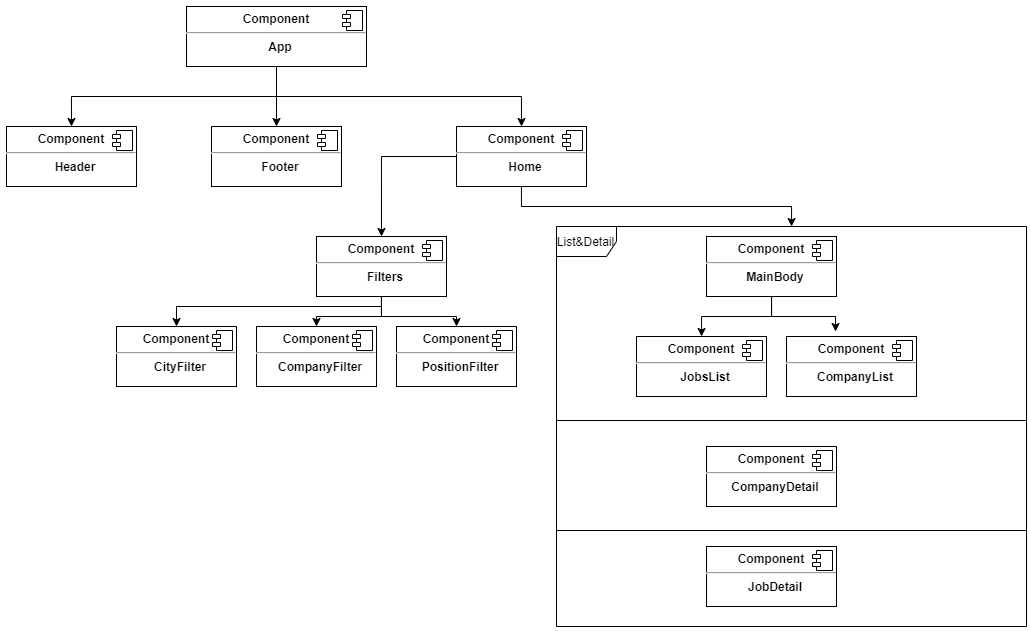

The diagram above was exported from draw.io. Its source (the exported page's mxGraphModel, read from the mxfile embedded in the PNG):
<mxGraphModel dx="1304" dy="546" grid="1" gridSize="10" guides="1" tooltips="1" connect="1" arrows="1" fold="1" page="0" pageScale="1" pageWidth="827" pageHeight="1169" math="0" shadow="0">
  <root>
    <mxCell id="0" />
    <mxCell id="1" parent="0" />
    <mxCell id="6ZttRZZMqcGd7Z5m2NKh-24" style="edgeStyle=orthogonalEdgeStyle;rounded=0;orthogonalLoop=1;jettySize=auto;html=1;entryX=0.5;entryY=0;entryDx=0;entryDy=0;" edge="1" parent="1" source="6ZttRZZMqcGd7Z5m2NKh-1" target="6ZttRZZMqcGd7Z5m2NKh-3">
      <mxGeometry relative="1" as="geometry">
        <Array as="points">
          <mxPoint x="270" y="150" />
          <mxPoint x="65" y="150" />
        </Array>
      </mxGeometry>
    </mxCell>
    <mxCell id="6ZttRZZMqcGd7Z5m2NKh-25" style="edgeStyle=orthogonalEdgeStyle;rounded=0;orthogonalLoop=1;jettySize=auto;html=1;" edge="1" parent="1" source="6ZttRZZMqcGd7Z5m2NKh-1" target="6ZttRZZMqcGd7Z5m2NKh-5">
      <mxGeometry relative="1" as="geometry" />
    </mxCell>
    <mxCell id="6ZttRZZMqcGd7Z5m2NKh-26" style="edgeStyle=orthogonalEdgeStyle;rounded=0;orthogonalLoop=1;jettySize=auto;html=1;entryX=0.5;entryY=0;entryDx=0;entryDy=0;" edge="1" parent="1" source="6ZttRZZMqcGd7Z5m2NKh-1" target="6ZttRZZMqcGd7Z5m2NKh-7">
      <mxGeometry relative="1" as="geometry">
        <Array as="points">
          <mxPoint x="270" y="150" />
          <mxPoint x="515" y="150" />
        </Array>
      </mxGeometry>
    </mxCell>
    <mxCell id="6ZttRZZMqcGd7Z5m2NKh-1" value="&lt;p style=&quot;margin: 0px ; margin-top: 6px ; text-align: center&quot;&gt;&lt;b&gt;Component&lt;/b&gt;&lt;/p&gt;&lt;hr&gt;&lt;p style=&quot;text-align: center ; margin: 0px 0px 0px 8px&quot;&gt;&lt;b&gt;App&lt;/b&gt;&lt;/p&gt;" style="align=left;overflow=fill;html=1;dropTarget=0;" vertex="1" parent="1">
      <mxGeometry x="180" y="60" width="180" height="60" as="geometry" />
    </mxCell>
    <mxCell id="6ZttRZZMqcGd7Z5m2NKh-2" value="" style="shape=component;jettyWidth=8;jettyHeight=4;" vertex="1" parent="6ZttRZZMqcGd7Z5m2NKh-1">
      <mxGeometry x="1" width="20" height="20" relative="1" as="geometry">
        <mxPoint x="-24" y="4" as="offset" />
      </mxGeometry>
    </mxCell>
    <mxCell id="6ZttRZZMqcGd7Z5m2NKh-3" value="&lt;p style=&quot;margin: 0px ; margin-top: 6px ; text-align: center&quot;&gt;&lt;b&gt;Component&lt;/b&gt;&lt;/p&gt;&lt;hr&gt;&lt;p style=&quot;text-align: center ; margin: 0px 0px 0px 8px&quot;&gt;&lt;b&gt;Header&lt;/b&gt;&lt;/p&gt;" style="align=left;overflow=fill;html=1;dropTarget=0;" vertex="1" parent="1">
      <mxGeometry y="180" width="130" height="60" as="geometry" />
    </mxCell>
    <mxCell id="6ZttRZZMqcGd7Z5m2NKh-4" value="" style="shape=component;jettyWidth=8;jettyHeight=4;" vertex="1" parent="6ZttRZZMqcGd7Z5m2NKh-3">
      <mxGeometry x="1" width="20" height="20" relative="1" as="geometry">
        <mxPoint x="-24" y="4" as="offset" />
      </mxGeometry>
    </mxCell>
    <mxCell id="6ZttRZZMqcGd7Z5m2NKh-5" value="&lt;p style=&quot;margin: 0px ; margin-top: 6px ; text-align: center&quot;&gt;&lt;b&gt;Component&lt;/b&gt;&lt;/p&gt;&lt;hr&gt;&lt;p style=&quot;text-align: center ; margin: 0px 0px 0px 8px&quot;&gt;&lt;b&gt;Footer&lt;/b&gt;&lt;/p&gt;" style="align=left;overflow=fill;html=1;dropTarget=0;" vertex="1" parent="1">
      <mxGeometry x="205" y="180" width="130" height="60" as="geometry" />
    </mxCell>
    <mxCell id="6ZttRZZMqcGd7Z5m2NKh-6" value="" style="shape=component;jettyWidth=8;jettyHeight=4;" vertex="1" parent="6ZttRZZMqcGd7Z5m2NKh-5">
      <mxGeometry x="1" width="20" height="20" relative="1" as="geometry">
        <mxPoint x="-24" y="4" as="offset" />
      </mxGeometry>
    </mxCell>
    <mxCell id="6ZttRZZMqcGd7Z5m2NKh-27" style="edgeStyle=orthogonalEdgeStyle;rounded=0;orthogonalLoop=1;jettySize=auto;html=1;entryX=0.5;entryY=0;entryDx=0;entryDy=0;" edge="1" parent="1" source="6ZttRZZMqcGd7Z5m2NKh-7" target="6ZttRZZMqcGd7Z5m2NKh-11">
      <mxGeometry relative="1" as="geometry" />
    </mxCell>
    <mxCell id="6ZttRZZMqcGd7Z5m2NKh-31" style="edgeStyle=orthogonalEdgeStyle;rounded=0;orthogonalLoop=1;jettySize=auto;html=1;" edge="1" parent="1" source="6ZttRZZMqcGd7Z5m2NKh-7" target="6ZttRZZMqcGd7Z5m2NKh-23">
      <mxGeometry relative="1" as="geometry" />
    </mxCell>
    <mxCell id="6ZttRZZMqcGd7Z5m2NKh-7" value="&lt;p style=&quot;margin: 0px ; margin-top: 6px ; text-align: center&quot;&gt;&lt;b&gt;Component&lt;/b&gt;&lt;/p&gt;&lt;hr&gt;&lt;p style=&quot;text-align: center ; margin: 0px 0px 0px 8px&quot;&gt;&lt;b&gt;Home&lt;/b&gt;&lt;/p&gt;" style="align=left;overflow=fill;html=1;dropTarget=0;" vertex="1" parent="1">
      <mxGeometry x="450" y="180" width="130" height="60" as="geometry" />
    </mxCell>
    <mxCell id="6ZttRZZMqcGd7Z5m2NKh-8" value="" style="shape=component;jettyWidth=8;jettyHeight=4;" vertex="1" parent="6ZttRZZMqcGd7Z5m2NKh-7">
      <mxGeometry x="1" width="20" height="20" relative="1" as="geometry">
        <mxPoint x="-24" y="4" as="offset" />
      </mxGeometry>
    </mxCell>
    <mxCell id="6ZttRZZMqcGd7Z5m2NKh-32" style="edgeStyle=orthogonalEdgeStyle;rounded=0;orthogonalLoop=1;jettySize=auto;html=1;" edge="1" parent="1" source="6ZttRZZMqcGd7Z5m2NKh-9" target="6ZttRZZMqcGd7Z5m2NKh-19">
      <mxGeometry relative="1" as="geometry" />
    </mxCell>
    <mxCell id="6ZttRZZMqcGd7Z5m2NKh-34" style="edgeStyle=orthogonalEdgeStyle;rounded=0;orthogonalLoop=1;jettySize=auto;html=1;entryX=0.377;entryY=-0.083;entryDx=0;entryDy=0;entryPerimeter=0;" edge="1" parent="1" source="6ZttRZZMqcGd7Z5m2NKh-9" target="6ZttRZZMqcGd7Z5m2NKh-21">
      <mxGeometry relative="1" as="geometry" />
    </mxCell>
    <mxCell id="6ZttRZZMqcGd7Z5m2NKh-9" value="&lt;p style=&quot;margin: 0px ; margin-top: 6px ; text-align: center&quot;&gt;&lt;b&gt;Component&lt;/b&gt;&lt;/p&gt;&lt;hr&gt;&lt;p style=&quot;text-align: center ; margin: 0px 0px 0px 8px&quot;&gt;&lt;b&gt;MainBody&lt;/b&gt;&lt;/p&gt;" style="align=left;overflow=fill;html=1;dropTarget=0;" vertex="1" parent="1">
      <mxGeometry x="700" y="290" width="130" height="60" as="geometry" />
    </mxCell>
    <mxCell id="6ZttRZZMqcGd7Z5m2NKh-10" value="" style="shape=component;jettyWidth=8;jettyHeight=4;" vertex="1" parent="6ZttRZZMqcGd7Z5m2NKh-9">
      <mxGeometry x="1" width="20" height="20" relative="1" as="geometry">
        <mxPoint x="-24" y="4" as="offset" />
      </mxGeometry>
    </mxCell>
    <mxCell id="6ZttRZZMqcGd7Z5m2NKh-28" style="edgeStyle=orthogonalEdgeStyle;rounded=0;orthogonalLoop=1;jettySize=auto;html=1;" edge="1" parent="1" source="6ZttRZZMqcGd7Z5m2NKh-11" target="6ZttRZZMqcGd7Z5m2NKh-13">
      <mxGeometry relative="1" as="geometry">
        <Array as="points">
          <mxPoint x="375" y="360" />
          <mxPoint x="170" y="360" />
        </Array>
      </mxGeometry>
    </mxCell>
    <mxCell id="6ZttRZZMqcGd7Z5m2NKh-29" style="edgeStyle=orthogonalEdgeStyle;rounded=0;orthogonalLoop=1;jettySize=auto;html=1;exitX=0.5;exitY=1;exitDx=0;exitDy=0;" edge="1" parent="1" source="6ZttRZZMqcGd7Z5m2NKh-11" target="6ZttRZZMqcGd7Z5m2NKh-15">
      <mxGeometry relative="1" as="geometry" />
    </mxCell>
    <mxCell id="6ZttRZZMqcGd7Z5m2NKh-30" style="edgeStyle=orthogonalEdgeStyle;rounded=0;orthogonalLoop=1;jettySize=auto;html=1;" edge="1" parent="1" source="6ZttRZZMqcGd7Z5m2NKh-11" target="6ZttRZZMqcGd7Z5m2NKh-17">
      <mxGeometry relative="1" as="geometry" />
    </mxCell>
    <mxCell id="6ZttRZZMqcGd7Z5m2NKh-11" value="&lt;p style=&quot;margin: 0px ; margin-top: 6px ; text-align: center&quot;&gt;&lt;b&gt;Component&lt;/b&gt;&lt;/p&gt;&lt;hr&gt;&lt;p style=&quot;text-align: center ; margin: 0px 0px 0px 8px&quot;&gt;&lt;b&gt;Filters&lt;/b&gt;&lt;/p&gt;" style="align=left;overflow=fill;html=1;dropTarget=0;" vertex="1" parent="1">
      <mxGeometry x="310" y="290" width="130" height="60" as="geometry" />
    </mxCell>
    <mxCell id="6ZttRZZMqcGd7Z5m2NKh-12" value="" style="shape=component;jettyWidth=8;jettyHeight=4;" vertex="1" parent="6ZttRZZMqcGd7Z5m2NKh-11">
      <mxGeometry x="1" width="20" height="20" relative="1" as="geometry">
        <mxPoint x="-24" y="4" as="offset" />
      </mxGeometry>
    </mxCell>
    <mxCell id="6ZttRZZMqcGd7Z5m2NKh-13" value="&lt;p style=&quot;margin: 0px ; margin-top: 6px ; text-align: center&quot;&gt;&lt;b&gt;Component&lt;/b&gt;&lt;/p&gt;&lt;hr&gt;&lt;p style=&quot;text-align: center ; margin: 0px 0px 0px 8px&quot;&gt;&lt;b&gt;CityFilter&lt;/b&gt;&lt;/p&gt;" style="align=left;overflow=fill;html=1;dropTarget=0;" vertex="1" parent="1">
      <mxGeometry x="110" y="380" width="120" height="60" as="geometry" />
    </mxCell>
    <mxCell id="6ZttRZZMqcGd7Z5m2NKh-14" value="" style="shape=component;jettyWidth=8;jettyHeight=4;" vertex="1" parent="6ZttRZZMqcGd7Z5m2NKh-13">
      <mxGeometry x="1" width="20" height="20" relative="1" as="geometry">
        <mxPoint x="-24" y="4" as="offset" />
      </mxGeometry>
    </mxCell>
    <mxCell id="6ZttRZZMqcGd7Z5m2NKh-15" value="&lt;p style=&quot;margin: 0px ; margin-top: 6px ; text-align: center&quot;&gt;&lt;b&gt;Component&lt;/b&gt;&lt;/p&gt;&lt;hr&gt;&lt;p style=&quot;text-align: center ; margin: 0px 0px 0px 8px&quot;&gt;&lt;b&gt;CompanyFilter&lt;/b&gt;&lt;/p&gt;" style="align=left;overflow=fill;html=1;dropTarget=0;" vertex="1" parent="1">
      <mxGeometry x="250" y="380" width="120" height="60" as="geometry" />
    </mxCell>
    <mxCell id="6ZttRZZMqcGd7Z5m2NKh-16" value="" style="shape=component;jettyWidth=8;jettyHeight=4;" vertex="1" parent="6ZttRZZMqcGd7Z5m2NKh-15">
      <mxGeometry x="1" width="20" height="20" relative="1" as="geometry">
        <mxPoint x="-24" y="4" as="offset" />
      </mxGeometry>
    </mxCell>
    <mxCell id="6ZttRZZMqcGd7Z5m2NKh-17" value="&lt;p style=&quot;margin: 0px ; margin-top: 6px ; text-align: center&quot;&gt;&lt;b&gt;Component&lt;/b&gt;&lt;/p&gt;&lt;hr&gt;&lt;p style=&quot;text-align: center ; margin: 0px 0px 0px 8px&quot;&gt;&lt;b&gt;PositionFilter&lt;/b&gt;&lt;/p&gt;" style="align=left;overflow=fill;html=1;dropTarget=0;" vertex="1" parent="1">
      <mxGeometry x="390" y="380" width="120" height="60" as="geometry" />
    </mxCell>
    <mxCell id="6ZttRZZMqcGd7Z5m2NKh-18" value="" style="shape=component;jettyWidth=8;jettyHeight=4;" vertex="1" parent="6ZttRZZMqcGd7Z5m2NKh-17">
      <mxGeometry x="1" width="20" height="20" relative="1" as="geometry">
        <mxPoint x="-24" y="4" as="offset" />
      </mxGeometry>
    </mxCell>
    <mxCell id="6ZttRZZMqcGd7Z5m2NKh-19" value="&lt;p style=&quot;margin: 0px ; margin-top: 6px ; text-align: center&quot;&gt;&lt;b&gt;Component&lt;/b&gt;&lt;/p&gt;&lt;hr&gt;&lt;p style=&quot;text-align: center ; margin: 0px 0px 0px 8px&quot;&gt;&lt;b&gt;JobsList&lt;/b&gt;&lt;/p&gt;" style="align=left;overflow=fill;html=1;dropTarget=0;" vertex="1" parent="1">
      <mxGeometry x="630" y="390" width="130" height="60" as="geometry" />
    </mxCell>
    <mxCell id="6ZttRZZMqcGd7Z5m2NKh-20" value="" style="shape=component;jettyWidth=8;jettyHeight=4;" vertex="1" parent="6ZttRZZMqcGd7Z5m2NKh-19">
      <mxGeometry x="1" width="20" height="20" relative="1" as="geometry">
        <mxPoint x="-24" y="4" as="offset" />
      </mxGeometry>
    </mxCell>
    <mxCell id="6ZttRZZMqcGd7Z5m2NKh-21" value="&lt;p style=&quot;margin: 0px ; margin-top: 6px ; text-align: center&quot;&gt;&lt;b&gt;Component&lt;/b&gt;&lt;/p&gt;&lt;hr&gt;&lt;p style=&quot;text-align: center ; margin: 0px 0px 0px 8px&quot;&gt;&lt;b&gt;CompanyList&lt;/b&gt;&lt;/p&gt;" style="align=left;overflow=fill;html=1;dropTarget=0;" vertex="1" parent="1">
      <mxGeometry x="780" y="390" width="130" height="60" as="geometry" />
    </mxCell>
    <mxCell id="6ZttRZZMqcGd7Z5m2NKh-22" value="" style="shape=component;jettyWidth=8;jettyHeight=4;" vertex="1" parent="6ZttRZZMqcGd7Z5m2NKh-21">
      <mxGeometry x="1" width="20" height="20" relative="1" as="geometry">
        <mxPoint x="-24" y="4" as="offset" />
      </mxGeometry>
    </mxCell>
    <mxCell id="6ZttRZZMqcGd7Z5m2NKh-23" value="List&amp;amp;Detail" style="shape=umlFrame;whiteSpace=wrap;html=1;" vertex="1" parent="1">
      <mxGeometry x="550" y="280" width="470" height="400" as="geometry" />
    </mxCell>
    <mxCell id="6ZttRZZMqcGd7Z5m2NKh-35" value="&lt;p style=&quot;margin: 0px ; margin-top: 6px ; text-align: center&quot;&gt;&lt;b&gt;Component&lt;/b&gt;&lt;/p&gt;&lt;hr&gt;&lt;p style=&quot;text-align: center ; margin: 0px 0px 0px 8px&quot;&gt;&lt;b&gt;CompanyDetail&lt;/b&gt;&lt;/p&gt;" style="align=left;overflow=fill;html=1;dropTarget=0;" vertex="1" parent="1">
      <mxGeometry x="700" y="500" width="130" height="60" as="geometry" />
    </mxCell>
    <mxCell id="6ZttRZZMqcGd7Z5m2NKh-36" value="" style="shape=component;jettyWidth=8;jettyHeight=4;" vertex="1" parent="6ZttRZZMqcGd7Z5m2NKh-35">
      <mxGeometry x="1" width="20" height="20" relative="1" as="geometry">
        <mxPoint x="-24" y="4" as="offset" />
      </mxGeometry>
    </mxCell>
    <mxCell id="6ZttRZZMqcGd7Z5m2NKh-37" value="&lt;p style=&quot;margin: 0px ; margin-top: 6px ; text-align: center&quot;&gt;&lt;b&gt;Component&lt;/b&gt;&lt;/p&gt;&lt;hr&gt;&lt;p style=&quot;text-align: center ; margin: 0px 0px 0px 8px&quot;&gt;&lt;b&gt;JobDetail&lt;/b&gt;&lt;/p&gt;" style="align=left;overflow=fill;html=1;dropTarget=0;" vertex="1" parent="1">
      <mxGeometry x="700" y="600" width="130" height="60" as="geometry" />
    </mxCell>
    <mxCell id="6ZttRZZMqcGd7Z5m2NKh-38" value="" style="shape=component;jettyWidth=8;jettyHeight=4;" vertex="1" parent="6ZttRZZMqcGd7Z5m2NKh-37">
      <mxGeometry x="1" width="20" height="20" relative="1" as="geometry">
        <mxPoint x="-24" y="4" as="offset" />
      </mxGeometry>
    </mxCell>
    <mxCell id="6ZttRZZMqcGd7Z5m2NKh-39" value="" style="line;strokeWidth=1;fillColor=none;align=left;verticalAlign=middle;spacingTop=-1;spacingLeft=3;spacingRight=3;rotatable=0;labelPosition=right;points=[];portConstraint=eastwest;" vertex="1" parent="1">
      <mxGeometry x="550" y="470" width="470" height="8" as="geometry" />
    </mxCell>
    <mxCell id="6ZttRZZMqcGd7Z5m2NKh-40" value="" style="line;strokeWidth=1;fillColor=none;align=left;verticalAlign=middle;spacingTop=-1;spacingLeft=3;spacingRight=3;rotatable=0;labelPosition=right;points=[];portConstraint=eastwest;" vertex="1" parent="1">
      <mxGeometry x="550" y="580" width="470" height="8" as="geometry" />
    </mxCell>
  </root>
</mxGraphModel>